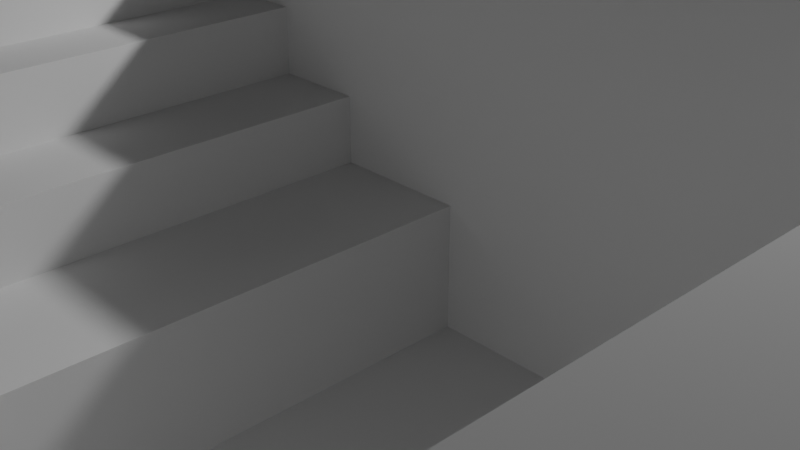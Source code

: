 # Source: Semestral_.blend  (saved by Blender 4.2.66; exported with 4.5.12 LTS)
import bpy
from mathutils import Matrix  # noqa: F401  (used for matrix-valued properties, if any)

bpy.ops.wm.read_factory_settings(use_empty=True)
scene = bpy.context.scene
scene.name = 'Scene'

# ---- collections
col_collection = bpy.data.collections.new('Collection'); scene.collection.children.link(col_collection)

# ---- world
world_world = bpy.data.worlds.new('World'); scene.world = world_world
world_world.use_nodes = True; world_world.node_tree.nodes.clear()
_N = world_world.node_tree.nodes; _L = world_world.node_tree.links
n0 = _N.new('ShaderNodeOutputWorld'); n0.name = 'World Output'; n0.location = (300, 300)
n1 = _N.new('ShaderNodeBackground'); n1.name = 'Background'; n1.location = (10, 300)
n1.inputs[0].default_value = (0.05088, 0.05088, 0.05088, 1.0)
_L.new(n1.outputs[0], n0.inputs[0])
n0.is_active_output = True
world_world.color = (0.05088, 0.05088, 0.05088)
world_world.sun_shadow_jitter_overblur = 0.0

# ---- cameras
cam_camera = bpy.data.cameras.new('Camera')
cam_camera.clip_end = 100.0
cam_camera.ortho_scale = 7.314

# ---- lights
light_light = bpy.data.lights.new('Light', 'POINT')
light_light.energy = 1000.0
light_light.shadow_soft_size = 0.1

# ---- meshes
me_cube_001 = bpy.data.meshes.new('Cube.001')
me_cube_001.from_pydata([(-1.0, -1.225, -1.0), (-1.0, -1.225, 1.0), (-1.0, 1.0, -1.0), (-1.0, 1.0, 1.0), (1.101, -1.225, -1.0), (1.101, -1.225, 1.0), (1.101, 1.0, -1.0), (1.101, 1.0, 1.0), (0.6918, 1.0, -1.0), (0.6918, 1.0, 1.0), (0.6918, -1.225, -1.0), (0.6918, -1.225, 1.0), (-1.0, -0.7087, -1.0), (-1.0, -0.7087, 1.0), (1.101, -0.7087, -1.0), (1.101, -0.7087, 1.0), (0.6918, -0.7087, 1.0), (0.6918, -0.7087, -1.0), (-1.0, -0.09361, 1.0), (1.101, -0.09361, -1.0), (-1.0, -0.09361, -1.0), (1.101, -0.09361, 1.0), (0.6918, -0.09361, 1.0), (0.6918, -0.09361, -1.0), (-1.0, -0.09361, 7.377), (-1.0, 1.0, 7.377), (0.6918, 1.0, 7.377), (1.101, 1.0, 7.377), (0.6206, -0.1648, 7.377), (0.6206, -0.6375, 7.377), (-1.0, -0.7087, 7.377), (1.101, -0.09361, 7.377), (-1.0, -0.7087, 6.187), (-1.0, -0.7087, 5.124), (-1.0, -0.7087, 4.062), (-1.0, -0.7087, 2.999), (-1.0, -0.7087, 1.936), (0.6918, -0.7087, 1.936), (0.6918, -0.7087, 2.999), (0.6918, -0.7087, 4.062), (0.6918, -0.7087, 5.124), (0.6918, -0.7087, 6.187), (1.101, 1.0, 1.936), (1.101, 1.0, 2.999), (1.101, 1.0, 4.062), (1.101, 1.0, 5.124), (1.101, 1.0, 6.187), (1.101, -0.09361, 6.187), (1.101, -0.09361, 5.124), (1.101, -0.09361, 4.062), (1.101, -0.09361, 2.999), (1.101, -0.09361, 1.936), (-1.0, -0.09361, 1.936), (-1.0, -0.09361, 2.999), (-1.0, -0.09361, 4.062), (-1.0, -0.09361, 5.124), (-1.0, -0.09361, 6.187), (-1.0, 1.0, 6.187), (-1.0, 1.0, 5.124), (-1.0, 1.0, 4.062), (-1.0, 1.0, 2.999), (-1.0, 1.0, 1.936), (0.6918, 1.0, 6.187), (0.6918, 1.0, 5.124), (0.6918, 1.0, 4.062), (0.6918, 1.0, 2.999), (0.6918, 1.0, 1.936), (0.6918, -0.09361, 1.936), (0.6918, -0.09361, 2.999), (0.6918, -0.09361, 4.062), (0.6918, -0.09361, 5.124), (0.6918, -0.09361, 6.187), (0.6918, -0.5997, 1.0), (1.101, -0.5997, 1.0), (1.101, -0.5997, 1.936), (0.6918, -0.5997, 1.936), (1.101, -0.5048, 2.999), (1.101, -0.5048, 1.936), (0.6918, -0.5048, 1.936), (0.6918, -0.5048, 2.999), (1.101, -0.3998, 4.062), (1.101, -0.3998, 2.999), (0.6918, -0.3998, 2.999), (0.6918, -0.3998, 4.062), (1.101, -0.2977, 5.124), (1.101, -0.2977, 4.062), (0.6918, -0.2977, 4.062), (0.6918, -0.2977, 5.124), (1.101, -0.1976, 6.187), (1.101, -0.1976, 5.124), (0.6918, -0.1976, 5.124), (0.6918, -0.1976, 6.187), (-0.1541, 1.0, -1.0), (-0.1541, -1.225, 1.0), (-0.1541, 1.0, 1.0), (-0.1541, -1.225, -1.0), (-0.1541, -0.7087, -1.0), (-0.1541, -0.7087, 1.0), (-0.1541, -0.09361, -1.0), (-0.1541, 1.0, 7.377), (-0.08286, -0.6375, 7.377), (-0.08286, -0.1648, 7.377), (-0.1541, 1.0, 1.936), (-0.1541, 1.0, 2.999), (-0.1541, 1.0, 4.062), (-0.1541, 1.0, 5.124), (-0.1541, 1.0, 6.187), (-0.1541, -0.7087, 1.936), (-0.1541, -0.7087, 2.999), (-0.1541, -0.7087, 4.062), (-0.1541, -0.7087, 5.124), (-0.1541, -0.7087, 6.187), (0.6918, -0.09361, 7.377), (0.6918, -0.7087, 7.377), (-0.1541, -0.7087, 7.377), (-0.1541, -0.09361, 7.377), (0.6206, -0.1648, 2.955), (0.6206, -0.6375, 2.955), (-0.08286, -0.6375, 2.955), (-0.08286, -0.1648, 2.955), (0.6206, -0.1648, 6.272), (0.6206, -0.1648, 5.166), (0.6206, -0.1648, 4.061), (0.6206, -0.6375, 4.061), (0.6206, -0.6375, 5.166), (0.6206, -0.6375, 6.272), (-0.08286, -0.6375, 6.272), (-0.08286, -0.6375, 5.166), (-0.08286, -0.6375, 4.061), (-0.08286, -0.1648, 4.061), (-0.08286, -0.1648, 5.166), (-0.08286, -0.1648, 6.272), (0.2214, 1.0, 1.0), (0.2214, -1.225, -1.0), (0.2214, -0.7087, 1.0), (0.2214, 1.0, 7.377), (0.2214, -0.7087, 7.377), (0.2214, -0.09361, 7.377), (0.2214, 1.0, 1.936), (0.2214, 1.0, 2.999), (0.2214, 1.0, 4.062), (0.2214, 1.0, 5.124), (0.2214, 1.0, 6.187), (0.2214, 1.0, -1.0), (0.2214, -1.225, 1.0), (0.2214, -0.7087, -1.0), (0.2214, -0.09361, -1.0), (0.2214, -0.7087, 1.936), (0.2214, -0.7087, 2.999), (0.2214, -0.7087, 4.062), (0.2214, -0.7087, 5.124), (0.2214, -0.7087, 6.187), (0.2294, -0.6375, 7.377), (0.2294, -0.1648, 7.377), (0.2294, -0.6375, 2.955), (0.2294, -0.1648, 2.955), (0.2294, -0.1648, 6.272), (0.2294, -0.1648, 5.166), (0.2294, -0.1648, 4.061), (0.2294, -0.6375, 6.272), (0.2294, -0.6375, 5.166), (0.2294, -0.6375, 4.061), (0.6206, -0.1648, 0.9002), (0.6206, -0.6375, 0.9002), (0.2294, -0.6375, 0.9002), (0.2294, -0.1648, 0.9002), (0.1195, -0.1648, 2.955), (0.1195, -0.6375, 2.955), (0.1195, -0.6375, 4.061), (0.1195, -0.1648, 4.061), (0.04481, -0.6375, 5.166), (0.04481, -0.6375, 4.061), (0.04481, -0.1648, 4.061), (0.04481, -0.1648, 5.166), (-0.01124, -0.6375, 6.272), (-0.01124, -0.6375, 5.166), (-0.01124, -0.1648, 5.166), (-0.01124, -0.1648, 6.272)], [], [(20, 18, 3, 2), (8, 9, 7, 6), (14, 15, 5, 4), (95, 93, 1, 0), (17, 14, 4, 10), (97, 13, 1, 93), (15, 16, 11, 5), (145, 17, 10, 133), (4, 5, 11, 10), (143, 132, 9, 8), (146, 23, 17, 145), (21, 22, 16, 15), (57, 56, 24, 25), (23, 19, 14, 17), (19, 21, 15, 14), (0, 1, 13, 12), (6, 7, 21, 19), (8, 6, 19, 23), (47, 46, 27, 31), (151, 41, 113, 136), (143, 8, 23, 146), (12, 13, 18, 20), (115, 24, 30, 114), (99, 25, 24, 115), (27, 26, 112, 31), (106, 57, 25, 99), (41, 71, 112, 113), (46, 62, 26, 27), (56, 32, 30, 24), (71, 47, 31, 112), (51, 67, 75, 74), (67, 51, 77, 78), (50, 49, 80, 81), (70, 69, 86, 87), (48, 47, 88, 89), (18, 13, 36, 52), (52, 36, 35, 53), (53, 35, 34, 54), (54, 34, 33, 55), (55, 33, 32, 56), (7, 9, 66, 42), (42, 66, 65, 43), (43, 65, 64, 44), (44, 64, 63, 45), (45, 63, 62, 46), (16, 22, 67, 37), (37, 67, 68, 38), (38, 68, 69, 39), (39, 69, 70, 40), (40, 70, 71, 41), (94, 3, 61, 102), (102, 61, 60, 103), (103, 60, 59, 104), (104, 59, 58, 105), (105, 58, 57, 106), (134, 16, 37, 147), (147, 37, 38, 148), (148, 38, 39, 149), (149, 39, 40, 150), (150, 40, 41, 151), (21, 7, 42, 51), (51, 42, 43, 50), (50, 43, 44, 49), (49, 44, 45, 48), (48, 45, 46, 47), (3, 18, 52, 61), (61, 52, 53, 60), (60, 53, 54, 59), (59, 54, 55, 58), (58, 55, 56, 57), (72, 73, 74, 75), (22, 21, 73, 72), (21, 51, 74, 73), (67, 22, 72, 75), (78, 77, 76, 79), (68, 67, 78, 79), (51, 50, 76, 77), (50, 68, 79, 76), (82, 81, 80, 83), (68, 50, 81, 82), (69, 68, 82, 83), (49, 69, 83, 80), (86, 85, 84, 87), (48, 70, 87, 84), (49, 48, 84, 85), (69, 49, 85, 86), (90, 89, 88, 91), (70, 48, 89, 90), (71, 70, 90, 91), (47, 71, 91, 88), (33, 110, 111, 32), (34, 109, 110, 33), (35, 108, 109, 34), (36, 107, 108, 35), (13, 97, 107, 36), (141, 105, 106, 142), (140, 104, 105, 141), (139, 103, 104, 140), (138, 102, 103, 139), (132, 94, 102, 138), (142, 106, 99, 135), (135, 99, 115, 137), (123, 122, 116, 117), (2, 92, 98, 20), (32, 111, 114, 30), (20, 98, 96, 12), (2, 3, 94, 92), (12, 96, 95, 0), (134, 97, 93, 144), (133, 144, 93, 95), (28, 29, 113, 112), (152, 100, 114, 136), (153, 28, 112, 137), (100, 101, 115, 114), (155, 119, 118, 154), (118, 119, 166, 167), (161, 123, 117, 154), (158, 129, 119, 155), (153, 101, 131, 156), (156, 131, 130, 157), (157, 130, 129, 158), (152, 29, 125, 159), (159, 125, 124, 160), (160, 124, 123, 161), (101, 100, 126, 131), (130, 131, 177, 176), (128, 129, 172, 171), (29, 28, 120, 125), (125, 120, 121, 124), (124, 121, 122, 123), (127, 160, 161, 128), (126, 159, 160, 127), (100, 152, 159, 126), (121, 157, 158, 122), (120, 156, 157, 121), (28, 153, 156, 120), (122, 158, 155, 116), (128, 161, 154, 118), (154, 117, 163, 164), (101, 153, 137, 115), (29, 152, 136, 113), (10, 11, 144, 133), (16, 134, 144, 11), (26, 135, 137, 112), (62, 142, 135, 26), (9, 132, 138, 66), (66, 138, 139, 65), (65, 139, 140, 64), (64, 140, 141, 63), (63, 141, 142, 62), (110, 150, 151, 111), (109, 149, 150, 110), (108, 148, 149, 109), (107, 147, 148, 108), (97, 134, 147, 107), (92, 143, 146, 98), (111, 151, 136, 114), (98, 146, 145, 96), (92, 94, 132, 143), (96, 145, 133, 95), (162, 165, 164, 163), (155, 154, 164, 165), (116, 155, 165, 162), (117, 116, 162, 163), (169, 168, 167, 166), (128, 118, 167, 168), (119, 129, 169, 166), (129, 128, 168, 169), (173, 170, 171, 172), (129, 130, 173, 172), (127, 128, 171, 170), (130, 127, 170, 173), (177, 174, 175, 176), (126, 127, 175, 174), (131, 126, 174, 177), (127, 130, 176, 175)])
_uv = me_cube_001.uv_layers.new(name='UVMap')
_uv.uv.foreach_set('vector', [0.375, 0.1133, 0.625, 0.1133, 0.625, 0.25, 0.375, 0.25, 0.375, 0.4615, 0.625, 0.4615, 0.625, 0.5, 0.375, 0.5, 0.375, 0.7136, 0.625, 0.7136, 0.625, 0.75, 0.375, 0.75, 0.375, 0.8943, 0.625, 0.8943, 0.625, 1.0, 0.375, 1.0, 0.3365, 0.7136, 0.375, 0.7136, 0.375, 0.75, 0.3365, 0.75, 0.7693, 0.7136, 0.875, 0.7136, 0.875, 0.75, 0.7693, 0.75, 0.625, 0.7136, 0.6635, 0.7136, 0.6635, 0.75, 0.625, 0.75, 0.2777, 0.7136, 0.3365, 0.7136, 0.3365, 0.75, 0.2777, 0.75, 0.375, 0.75, 0.625, 0.75, 0.625, 0.7885, 0.375, 0.7885, 0.375, 0.4027, 0.625, 0.4027, 0.625, 0.4615, 0.375, 0.4615, 0.2777, 0.6367, 0.3365, 0.6367, 0.3365, 0.7136, 0.2777, 0.7136, 0.625, 0.6367, 0.6635, 0.6367, 0.6635, 0.7136, 0.625, 0.7136, 0.625, 0.25, 0.625, 0.1133, 0.625, 0.1133, 0.625, 0.25, 0.3365, 0.6367, 0.375, 0.6367, 0.375, 0.7136, 0.3365, 0.7136, 0.375, 0.6367, 0.625, 0.6367, 0.625, 0.7136, 0.375, 0.7136, 0.375, 0.0, 0.625, 0.0, 0.625, 0.03641, 0.375, 0.03641, 0.375, 0.5, 0.625, 0.5, 0.625, 0.6367, 0.375, 0.6367, 0.3365, 0.5, 0.375, 0.5, 0.375, 0.6367, 0.3365, 0.6367, 0.625, 0.6367, 0.625, 0.5, 0.625, 0.5, 0.625, 0.6367, 0.7223, 0.7136, 0.6635, 0.7136, 0.6635, 0.7136, 0.7223, 0.7136, 0.2777, 0.5, 0.3365, 0.5, 0.3365, 0.6367, 0.2777, 0.6367, 0.375, 0.03641, 0.625, 0.03641, 0.625, 0.1133, 0.375, 0.1133, 0.7693, 0.6367, 0.875, 0.6367, 0.875, 0.7136, 0.7693, 0.7136, 0.7693, 0.5, 0.875, 0.5, 0.875, 0.6367, 0.7693, 0.6367, 0.625, 0.5, 0.6635, 0.5, 0.6635, 0.6367, 0.625, 0.6367, 0.625, 0.3557, 0.625, 0.25, 0.625, 0.25, 0.625, 0.3557, 0.6635, 0.7136, 0.6635, 0.6367, 0.6635, 0.6367, 0.6635, 0.7136, 0.625, 0.5, 0.625, 0.4615, 0.625, 0.4615, 0.625, 0.5, 0.625, 0.1133, 0.625, 0.03641, 0.625, 0.03641, 0.625, 0.1133, 0.6635, 0.6367, 0.625, 0.6367, 0.625, 0.6367, 0.6635, 0.6367, 0.625, 0.6367, 0.6635, 0.6367, 0.6635, 0.6367, 0.625, 0.6367, 0.6635, 0.6367, 0.625, 0.6367, 0.625, 0.6367, 0.6635, 0.6367, 0.625, 0.6367, 0.625, 0.6367, 0.625, 0.6367, 0.625, 0.6367, 0.6635, 0.6367, 0.6635, 0.6367, 0.6635, 0.6367, 0.6635, 0.6367, 0.625, 0.6367, 0.625, 0.6367, 0.625, 0.6367, 0.625, 0.6367, 0.625, 0.1133, 0.625, 0.03641, 0.625, 0.03641, 0.625, 0.1133, 0.625, 0.1133, 0.625, 0.03641, 0.625, 0.03641, 0.625, 0.1133, 0.625, 0.1133, 0.625, 0.03641, 0.625, 0.03641, 0.625, 0.1133, 0.625, 0.1133, 0.625, 0.03641, 0.625, 0.03641, 0.625, 0.1133, 0.625, 0.1133, 0.625, 0.03641, 0.625, 0.03641, 0.625, 0.1133, 0.625, 0.5, 0.625, 0.4615, 0.625, 0.4615, 0.625, 0.5, 0.625, 0.5, 0.625, 0.4615, 0.625, 0.4615, 0.625, 0.5, 0.625, 0.5, 0.625, 0.4615, 0.625, 0.4615, 0.625, 0.5, 0.625, 0.5, 0.625, 0.4615, 0.625, 0.4615, 0.625, 0.5, 0.625, 0.5, 0.625, 0.4615, 0.625, 0.4615, 0.625, 0.5, 0.6635, 0.7136, 0.6635, 0.6367, 0.6635, 0.6367, 0.6635, 0.7136, 0.6635, 0.7136, 0.6635, 0.6367, 0.6635, 0.6367, 0.6635, 0.7136, 0.6635, 0.7136, 0.6635, 0.6367, 0.6635, 0.6367, 0.6635, 0.7136, 0.6635, 0.7136, 0.6635, 0.6367, 0.6635, 0.6367, 0.6635, 0.7136, 0.6635, 0.7136, 0.6635, 0.6367, 0.6635, 0.6367, 0.6635, 0.7136, 0.625, 0.3557, 0.625, 0.25, 0.625, 0.25, 0.625, 0.3557, 0.625, 0.3557, 0.625, 0.25, 0.625, 0.25, 0.625, 0.3557, 0.625, 0.3557, 0.625, 0.25, 0.625, 0.25, 0.625, 0.3557, 0.625, 0.3557, 0.625, 0.25, 0.625, 0.25, 0.625, 0.3557, 0.625, 0.3557, 0.625, 0.25, 0.625, 0.25, 0.625, 0.3557, 0.7223, 0.7136, 0.6635, 0.7136, 0.6635, 0.7136, 0.7223, 0.7136, 0.7223, 0.7136, 0.6635, 0.7136, 0.6635, 0.7136, 0.7223, 0.7136, 0.7223, 0.7136, 0.6635, 0.7136, 0.6635, 0.7136, 0.7223, 0.7136, 0.7223, 0.7136, 0.6635, 0.7136, 0.6635, 0.7136, 0.7223, 0.7136, 0.7223, 0.7136, 0.6635, 0.7136, 0.6635, 0.7136, 0.7223, 0.7136, 0.625, 0.6367, 0.625, 0.5, 0.625, 0.5, 0.625, 0.6367, 0.625, 0.6367, 0.625, 0.5, 0.625, 0.5, 0.625, 0.6367, 0.625, 0.6367, 0.625, 0.5, 0.625, 0.5, 0.625, 0.6367, 0.625, 0.6367, 0.625, 0.5, 0.625, 0.5, 0.625, 0.6367, 0.625, 0.6367, 0.625, 0.5, 0.625, 0.5, 0.625, 0.6367, 0.625, 0.25, 0.625, 0.1133, 0.625, 0.1133, 0.625, 0.25, 0.625, 0.25, 0.625, 0.1133, 0.625, 0.1133, 0.625, 0.25, 0.625, 0.25, 0.625, 0.1133, 0.625, 0.1133, 0.625, 0.25, 0.625, 0.25, 0.625, 0.1133, 0.625, 0.1133, 0.625, 0.25, 0.625, 0.25, 0.625, 0.1133, 0.625, 0.1133, 0.625, 0.25, 0.6635, 0.6367, 0.625, 0.6367, 0.625, 0.6367, 0.6635, 0.6367, 0.6635, 0.6367, 0.625, 0.6367, 0.625, 0.6367, 0.6635, 0.6367, 0.625, 0.6367, 0.625, 0.6367, 0.625, 0.6367, 0.625, 0.6367, 0.6635, 0.6367, 0.6635, 0.6367, 0.6635, 0.6367, 0.6635, 0.6367, 0.6635, 0.6367, 0.625, 0.6367, 0.625, 0.6367, 0.6635, 0.6367, 0.6635, 0.6367, 0.6635, 0.6367, 0.6635, 0.6367, 0.6635, 0.6367, 0.625, 0.6367, 0.625, 0.6367, 0.625, 0.6367, 0.625, 0.6367, 0.625, 0.6367, 0.6635, 0.6367, 0.6635, 0.6367, 0.625, 0.6367, 0.6635, 0.6367, 0.625, 0.6367, 0.625, 0.6367, 0.6635, 0.6367, 0.6635, 0.6367, 0.625, 0.6367, 0.625, 0.6367, 0.6635, 0.6367, 0.6635, 0.6367, 0.6635, 0.6367, 0.6635, 0.6367, 0.6635, 0.6367, 0.625, 0.6367, 0.6635, 0.6367, 0.6635, 0.6367, 0.625, 0.6367, 0.6635, 0.6367, 0.625, 0.6367, 0.625, 0.6367, 0.6635, 0.6367, 0.625, 0.6367, 0.6635, 0.6367, 0.6635, 0.6367, 0.625, 0.6367, 0.625, 0.6367, 0.625, 0.6367, 0.625, 0.6367, 0.625, 0.6367, 0.6635, 0.6367, 0.625, 0.6367, 0.625, 0.6367, 0.6635, 0.6367, 0.6635, 0.6367, 0.625, 0.6367, 0.625, 0.6367, 0.6635, 0.6367, 0.6635, 0.6367, 0.625, 0.6367, 0.625, 0.6367, 0.6635, 0.6367, 0.6635, 0.6367, 0.6635, 0.6367, 0.6635, 0.6367, 0.6635, 0.6367, 0.625, 0.6367, 0.6635, 0.6367, 0.6635, 0.6367, 0.625, 0.6367, 0.875, 0.7136, 0.7693, 0.7136, 0.7693, 0.7136, 0.875, 0.7136, 0.875, 0.7136, 0.7693, 0.7136, 0.7693, 0.7136, 0.875, 0.7136, 0.875, 0.7136, 0.7693, 0.7136, 0.7693, 0.7136, 0.875, 0.7136, 0.875, 0.7136, 0.7693, 0.7136, 0.7693, 0.7136, 0.875, 0.7136, 0.875, 0.7136, 0.7693, 0.7136, 0.7693, 0.7136, 0.875, 0.7136, 0.625, 0.4027, 0.625, 0.3557, 0.625, 0.3557, 0.625, 0.4027, 0.625, 0.4027, 0.625, 0.3557, 0.625, 0.3557, 0.625, 0.4027, 0.625, 0.4027, 0.625, 0.3557, 0.625, 0.3557, 0.625, 0.4027, 0.625, 0.4027, 0.625, 0.3557, 0.625, 0.3557, 0.625, 0.4027, 0.625, 0.4027, 0.625, 0.3557, 0.625, 0.3557, 0.625, 0.4027, 0.625, 0.4027, 0.625, 0.3557, 0.625, 0.3557, 0.625, 0.4027, 0.7223, 0.5, 0.7693, 0.5, 0.7693, 0.6367, 0.7223, 0.6367, 0.6724, 0.7047, 0.6724, 0.6456, 0.6724, 0.6456, 0.6724, 0.7047, 0.125, 0.5, 0.2307, 0.5, 0.2307, 0.6367, 0.125, 0.6367, 0.875, 0.7136, 0.7693, 0.7136, 0.7693, 0.7136, 0.875, 0.7136, 0.125, 0.6367, 0.2307, 0.6367, 0.2307, 0.7136, 0.125, 0.7136, 0.375, 0.25, 0.625, 0.25, 0.625, 0.3557, 0.375, 0.3557, 0.125, 0.7136, 0.2307, 0.7136, 0.2307, 0.75, 0.125, 0.75, 0.7223, 0.7136, 0.7693, 0.7136, 0.7693, 0.75, 0.7223, 0.75, 0.375, 0.8473, 0.625, 0.8473, 0.625, 0.8943, 0.375, 0.8943, 0.6724, 0.6456, 0.6724, 0.7047, 0.6635, 0.7136, 0.6635, 0.6367, 0.7213, 0.7047, 0.7604, 0.7047, 0.7693, 0.7136, 0.7223, 0.7136, 0.7213, 0.6456, 0.6724, 0.6456, 0.6635, 0.6367, 0.7223, 0.6367, 0.7604, 0.7047, 0.7604, 0.6456, 0.7693, 0.6367, 0.7693, 0.7136, 0.7213, 0.6456, 0.7604, 0.6456, 0.7604, 0.7047, 0.7213, 0.7047, 0.7604, 0.7047, 0.7604, 0.6456, 0.7604, 0.6456, 0.7604, 0.7047, 0.7213, 0.7047, 0.6724, 0.7047, 0.6724, 0.7047, 0.7213, 0.7047, 0.7213, 0.6456, 0.7604, 0.6456, 0.7604, 0.6456, 0.7213, 0.6456, 0.7213, 0.6456, 0.7604, 0.6456, 0.7604, 0.6456, 0.7213, 0.6456, 0.7213, 0.6456, 0.7604, 0.6456, 0.7604, 0.6456, 0.7213, 0.6456, 0.7213, 0.6456, 0.7604, 0.6456, 0.7604, 0.6456, 0.7213, 0.6456, 0.7213, 0.7047, 0.6724, 0.7047, 0.6724, 0.7047, 0.7213, 0.7047, 0.7213, 0.7047, 0.6724, 0.7047, 0.6724, 0.7047, 0.7213, 0.7047, 0.7213, 0.7047, 0.6724, 0.7047, 0.6724, 0.7047, 0.7213, 0.7047, 0.7604, 0.6456, 0.7604, 0.7047, 0.7604, 0.7047, 0.7604, 0.6456, 0.7604, 0.6456, 0.7604, 0.6456, 0.7604, 0.6456, 0.7604, 0.6456, 0.7604, 0.7047, 0.7604, 0.6456, 0.7604, 0.6456, 0.7604, 0.7047, 0.6724, 0.7047, 0.6724, 0.6456, 0.6724, 0.6456, 0.6724, 0.7047, 0.6724, 0.7047, 0.6724, 0.6456, 0.6724, 0.6456, 0.6724, 0.7047, 0.6724, 0.7047, 0.6724, 0.6456, 0.6724, 0.6456, 0.6724, 0.7047, 0.7604, 0.7047, 0.7213, 0.7047, 0.7213, 0.7047, 0.7604, 0.7047, 0.7604, 0.7047, 0.7213, 0.7047, 0.7213, 0.7047, 0.7604, 0.7047, 0.7604, 0.7047, 0.7213, 0.7047, 0.7213, 0.7047, 0.7604, 0.7047, 0.6724, 0.6456, 0.7213, 0.6456, 0.7213, 0.6456, 0.6724, 0.6456, 0.6724, 0.6456, 0.7213, 0.6456, 0.7213, 0.6456, 0.6724, 0.6456, 0.6724, 0.6456, 0.7213, 0.6456, 0.7213, 0.6456, 0.6724, 0.6456, 0.6724, 0.6456, 0.7213, 0.6456, 0.7213, 0.6456, 0.6724, 0.6456, 0.7604, 0.7047, 0.7213, 0.7047, 0.7213, 0.7047, 0.7604, 0.7047, 0.7213, 0.7047, 0.6724, 0.7047, 0.6724, 0.7047, 0.7213, 0.7047, 0.7604, 0.6456, 0.7213, 0.6456, 0.7223, 0.6367, 0.7693, 0.6367, 0.6724, 0.7047, 0.7213, 0.7047, 0.7223, 0.7136, 0.6635, 0.7136, 0.375, 0.7885, 0.625, 0.7885, 0.625, 0.8473, 0.375, 0.8473, 0.6635, 0.7136, 0.7223, 0.7136, 0.7223, 0.75, 0.6635, 0.75, 0.6635, 0.5, 0.7223, 0.5, 0.7223, 0.6367, 0.6635, 0.6367, 0.625, 0.4615, 0.625, 0.4027, 0.625, 0.4027, 0.625, 0.4615, 0.625, 0.4615, 0.625, 0.4027, 0.625, 0.4027, 0.625, 0.4615, 0.625, 0.4615, 0.625, 0.4027, 0.625, 0.4027, 0.625, 0.4615, 0.625, 0.4615, 0.625, 0.4027, 0.625, 0.4027, 0.625, 0.4615, 0.625, 0.4615, 0.625, 0.4027, 0.625, 0.4027, 0.625, 0.4615, 0.625, 0.4615, 0.625, 0.4027, 0.625, 0.4027, 0.625, 0.4615, 0.7693, 0.7136, 0.7223, 0.7136, 0.7223, 0.7136, 0.7693, 0.7136, 0.7693, 0.7136, 0.7223, 0.7136, 0.7223, 0.7136, 0.7693, 0.7136, 0.7693, 0.7136, 0.7223, 0.7136, 0.7223, 0.7136, 0.7693, 0.7136, 0.7693, 0.7136, 0.7223, 0.7136, 0.7223, 0.7136, 0.7693, 0.7136, 0.7693, 0.7136, 0.7223, 0.7136, 0.7223, 0.7136, 0.7693, 0.7136, 0.2307, 0.5, 0.2777, 0.5, 0.2777, 0.6367, 0.2307, 0.6367, 0.7693, 0.7136, 0.7223, 0.7136, 0.7223, 0.7136, 0.7693, 0.7136, 0.2307, 0.6367, 0.2777, 0.6367, 0.2777, 0.7136, 0.2307, 0.7136, 0.375, 0.3557, 0.625, 0.3557, 0.625, 0.4027, 0.375, 0.4027, 0.2307, 0.7136, 0.2777, 0.7136, 0.2777, 0.75, 0.2307, 0.75, 0.6724, 0.6456, 0.7213, 0.6456, 0.7213, 0.7047, 0.6724, 0.7047, 0.7213, 0.6456, 0.7213, 0.7047, 0.7213, 0.7047, 0.7213, 0.6456, 0.6724, 0.6456, 0.7213, 0.6456, 0.7213, 0.6456, 0.6724, 0.6456, 0.6724, 0.7047, 0.6724, 0.6456, 0.6724, 0.6456, 0.6724, 0.7047, 0.7604, 0.6456, 0.7604, 0.7047, 0.7604, 0.7047, 0.7604, 0.6456, 0.7604, 0.7047, 0.7604, 0.7047, 0.7604, 0.7047, 0.7604, 0.7047, 0.7604, 0.6456, 0.7604, 0.6456, 0.7604, 0.6456, 0.7604, 0.6456, 0.7604, 0.6456, 0.7604, 0.7047, 0.7604, 0.7047, 0.7604, 0.6456, 0.7604, 0.6456, 0.7604, 0.7047, 0.7604, 0.7047, 0.7604, 0.6456, 0.7604, 0.6456, 0.7604, 0.6456, 0.7604, 0.6456, 0.7604, 0.6456, 0.7604, 0.7047, 0.7604, 0.7047, 0.7604, 0.7047, 0.7604, 0.7047, 0.7604, 0.6456, 0.7604, 0.7047, 0.7604, 0.7047, 0.7604, 0.6456, 0.7604, 0.6456, 0.7604, 0.7047, 0.7604, 0.7047, 0.7604, 0.6456, 0.7604, 0.7047, 0.7604, 0.7047, 0.7604, 0.7047, 0.7604, 0.7047, 0.7604, 0.6456, 0.7604, 0.7047, 0.7604, 0.7047, 0.7604, 0.6456, 0.7604, 0.7047, 0.7604, 0.6456, 0.7604, 0.6456, 0.7604, 0.7047])
me_cube_001.update()
me_plane = bpy.data.meshes.new('Plane')
me_plane.from_pydata([(-1.0, -1.0, 0.0), (1.0, -1.0, 0.0), (-1.0, 1.0, 0.0), (1.0, 1.0, 0.0)], [], [(0, 1, 3, 2)])
_uv = me_plane.uv_layers.new(name='UVMap')
_uv.uv.foreach_set('vector', [0.0, 0.0, 1.0, 0.0, 1.0, 1.0, 0.0, 1.0])
me_plane.update()

# ---- objects
ob_light = bpy.data.objects.new('Light', light_light)
ob_camera = bpy.data.objects.new('Camera', cam_camera)
ob_base = bpy.data.objects.new('Base', me_cube_001)
ob_tapete = bpy.data.objects.new('Tapete', me_plane)

# ---- transforms, parenting, visibility, modifiers, constraints
ob_light.location = (4.076, 1.005, 5.904)
ob_light.rotation_euler = (0.6503, 0.05522, 1.866)
ob_light.lock_rotations_4d = False
ob_light.empty_display_type = 'ARROWS'
ob_light.color = (0.0, 0.0, 0.0, 0.0)
ob_light.lineart.crease_threshold = 0.0
ob_camera.location = (7.359, -6.926, 4.958)
ob_camera.rotation_euler = (1.109, 0.0, 0.8149)
ob_camera.lock_rotations_4d = False
ob_camera.empty_display_type = 'ARROWS'
ob_camera.color = (0.0, 0.0, 0.0, 0.0)
ob_camera.display_type = 'WIRE'
ob_camera.lineart.crease_threshold = 0.0
ob_base.location = (0.0, 0.0, 0.0)
ob_base.scale = (10.0, 10.0, 0.5)
ob_tapete.location = (-5.817, -4.049, 3.706)
ob_tapete.scale = (4.0, 2.8, 1.0)

# ---- collection membership
col_collection.objects.link(ob_light)
col_collection.objects.link(ob_camera)
col_collection.objects.link(ob_base)
col_collection.objects.link(ob_tapete)

# ---- scene / render settings (as saved in the file)
scene.camera = ob_camera
scene.frame_start = 1; scene.frame_end = 250; scene.frame_set(1)
scene.render.engine = 'BLENDER_EEVEE_NEXT'
bpy.context.view_layer.update()
